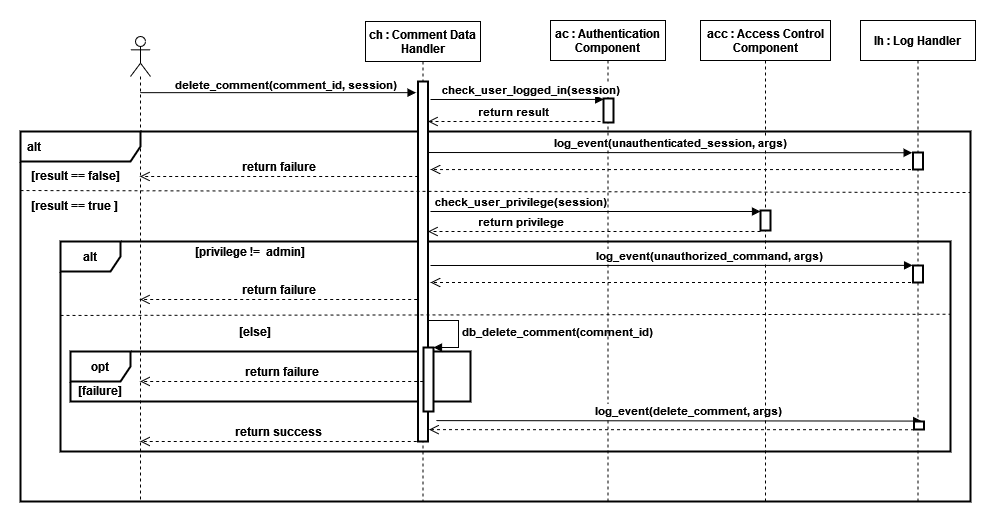

The diagram above was exported from draw.io. Its source (the exported page's mxGraphModel, read from the mxfile embedded in the PNG):
<mxGraphModel dx="2035" dy="650" grid="1" gridSize="10" guides="1" tooltips="1" connect="1" arrows="1" fold="1" page="1" pageScale="1" pageWidth="850" pageHeight="1100" math="0" shadow="0">
  <root>
    <mxCell id="0" />
    <mxCell id="1" parent="0" />
    <mxCell id="IfFnZldsuTPujF-EOs4x-30" value="&lt;font style=&quot;font-size: 12px&quot;&gt;&lt;b&gt;alt&lt;/b&gt;&lt;/font&gt;" style="shape=umlFrame;whiteSpace=wrap;html=1;width=120;height=30;boundedLbl=1;verticalAlign=middle;align=left;spacingLeft=5;strokeWidth=2;" parent="1" vertex="1">
      <mxGeometry x="-90" y="190" width="950" height="370" as="geometry" />
    </mxCell>
    <mxCell id="IfFnZldsuTPujF-EOs4x-45" value="&lt;b&gt;alt&lt;/b&gt;" style="shape=umlFrame;whiteSpace=wrap;html=1;fontSize=12;strokeWidth=2;" parent="1" vertex="1">
      <mxGeometry x="-50" y="300" width="890" height="210" as="geometry" />
    </mxCell>
    <mxCell id="gBuheMjF00UarFfIKdAf-5" value="&lt;b&gt;opt&lt;/b&gt;" style="shape=umlFrame;whiteSpace=wrap;html=1;strokeWidth=2;" vertex="1" parent="1">
      <mxGeometry x="-40" y="410" width="400" height="50" as="geometry" />
    </mxCell>
    <mxCell id="IfFnZldsuTPujF-EOs4x-60" value="&lt;b&gt;check_user_privilege(session)&lt;/b&gt;" style="html=1;verticalAlign=bottom;endArrow=block;rounded=0;" parent="1" target="IfFnZldsuTPujF-EOs4x-62" edge="1">
      <mxGeometry x="-0.4563" width="80" relative="1" as="geometry">
        <mxPoint x="320" y="270" as="sourcePoint" />
        <mxPoint x="640" y="270" as="targetPoint" />
        <mxPoint as="offset" />
      </mxGeometry>
    </mxCell>
    <mxCell id="IfFnZldsuTPujF-EOs4x-31" value="ch : Comment Data&#10; Handler" style="shape=umlLifeline;perimeter=lifelinePerimeter;container=1;collapsible=0;recursiveResize=0;rounded=0;shadow=0;strokeWidth=1;fontStyle=1" parent="1" vertex="1">
      <mxGeometry x="255" y="80" width="115" height="480" as="geometry" />
    </mxCell>
    <mxCell id="IfFnZldsuTPujF-EOs4x-32" value="" style="points=[];perimeter=orthogonalPerimeter;rounded=0;shadow=0;strokeWidth=2;" parent="IfFnZldsuTPujF-EOs4x-31" vertex="1">
      <mxGeometry x="52.5" y="60" width="10" height="360" as="geometry" />
    </mxCell>
    <mxCell id="IfFnZldsuTPujF-EOs4x-67" value="" style="html=1;points=[];perimeter=orthogonalPerimeter;fontSize=11;strokeWidth=2;" parent="IfFnZldsuTPujF-EOs4x-31" vertex="1">
      <mxGeometry x="58" y="326" width="10" height="64" as="geometry" />
    </mxCell>
    <mxCell id="IfFnZldsuTPujF-EOs4x-68" value="&lt;b&gt;db_delete_comment(comment_id)&lt;/b&gt;" style="edgeStyle=orthogonalEdgeStyle;html=1;align=left;spacingLeft=2;endArrow=block;rounded=0;entryX=1;entryY=0;fontSize=11;" parent="IfFnZldsuTPujF-EOs4x-31" target="IfFnZldsuTPujF-EOs4x-67" edge="1">
      <mxGeometry relative="1" as="geometry">
        <mxPoint x="63" y="299" as="sourcePoint" />
        <Array as="points">
          <mxPoint x="93" y="299" />
          <mxPoint x="93" y="326" />
        </Array>
      </mxGeometry>
    </mxCell>
    <mxCell id="IfFnZldsuTPujF-EOs4x-33" value="" style="shape=umlLifeline;participant=umlActor;perimeter=lifelinePerimeter;whiteSpace=wrap;html=1;container=1;collapsible=0;recursiveResize=0;verticalAlign=top;spacingTop=36;outlineConnect=0;" parent="1" vertex="1">
      <mxGeometry x="20" y="95" width="20" height="465" as="geometry" />
    </mxCell>
    <mxCell id="IfFnZldsuTPujF-EOs4x-34" value="" style="html=1;verticalAlign=bottom;endArrow=block;rounded=0;entryX=-0.195;entryY=0.031;entryDx=0;entryDy=0;entryPerimeter=0;" parent="1" source="IfFnZldsuTPujF-EOs4x-33" target="IfFnZldsuTPujF-EOs4x-32" edge="1">
      <mxGeometry width="80" relative="1" as="geometry">
        <mxPoint x="140" y="149" as="sourcePoint" />
        <mxPoint x="300" y="150" as="targetPoint" />
      </mxGeometry>
    </mxCell>
    <mxCell id="IfFnZldsuTPujF-EOs4x-59" value="&lt;b&gt;delete_comment(comment_id, session)&lt;br&gt;&lt;/b&gt;" style="edgeLabel;html=1;align=center;verticalAlign=middle;resizable=0;points=[];" parent="IfFnZldsuTPujF-EOs4x-34" vertex="1" connectable="0">
      <mxGeometry x="-0.0988" y="1" relative="1" as="geometry">
        <mxPoint x="21" y="-8" as="offset" />
      </mxGeometry>
    </mxCell>
    <mxCell id="IfFnZldsuTPujF-EOs4x-35" value="ac : Authentication&#10; Component" style="shape=umlLifeline;perimeter=lifelinePerimeter;container=1;collapsible=0;recursiveResize=0;rounded=0;shadow=0;strokeWidth=1;fontStyle=1" parent="1" vertex="1">
      <mxGeometry x="440" y="79" width="115" height="481" as="geometry" />
    </mxCell>
    <mxCell id="IfFnZldsuTPujF-EOs4x-36" value="" style="points=[];perimeter=orthogonalPerimeter;rounded=0;shadow=0;strokeWidth=2;" parent="IfFnZldsuTPujF-EOs4x-35" vertex="1">
      <mxGeometry x="53" y="78" width="10" height="24" as="geometry" />
    </mxCell>
    <mxCell id="IfFnZldsuTPujF-EOs4x-38" value="&lt;b&gt;check_user_logged_in(session)&lt;/b&gt;" style="html=1;verticalAlign=bottom;endArrow=block;rounded=0;entryX=0.021;entryY=0.038;entryDx=0;entryDy=0;entryPerimeter=0;" parent="1" target="IfFnZldsuTPujF-EOs4x-36" edge="1">
      <mxGeometry x="0.1547" width="80" relative="1" as="geometry">
        <mxPoint x="320" y="158" as="sourcePoint" />
        <mxPoint x="520" y="158" as="targetPoint" />
        <mxPoint as="offset" />
      </mxGeometry>
    </mxCell>
    <mxCell id="IfFnZldsuTPujF-EOs4x-39" value="&lt;b&gt;return result&lt;br&gt;&lt;/b&gt;" style="html=1;verticalAlign=bottom;endArrow=open;dashed=1;endSize=8;rounded=0;" parent="1" target="IfFnZldsuTPujF-EOs4x-32" edge="1">
      <mxGeometry relative="1" as="geometry">
        <mxPoint x="490" y="180" as="sourcePoint" />
        <mxPoint x="560" y="180" as="targetPoint" />
      </mxGeometry>
    </mxCell>
    <mxCell id="IfFnZldsuTPujF-EOs4x-41" value="" style="endArrow=none;dashed=1;html=1;strokeWidth=1;rounded=0;endSize=6;exitX=0;exitY=1;exitDx=0;exitDy=0;" parent="1" source="IfFnZldsuTPujF-EOs4x-43" edge="1">
      <mxGeometry width="50" height="50" relative="1" as="geometry">
        <mxPoint x="-4" y="249.99999999999977" as="sourcePoint" />
        <mxPoint x="860" y="251" as="targetPoint" />
      </mxGeometry>
    </mxCell>
    <mxCell id="IfFnZldsuTPujF-EOs4x-42" value="&lt;b&gt;[result == true ]&lt;br&gt;&lt;/b&gt;" style="text;html=1;strokeColor=none;fillColor=none;align=center;verticalAlign=middle;whiteSpace=wrap;rounded=0;" parent="1" vertex="1">
      <mxGeometry x="-90" y="249" width="110" height="30" as="geometry" />
    </mxCell>
    <mxCell id="IfFnZldsuTPujF-EOs4x-43" value="&lt;b&gt;[result == false]&lt;/b&gt;" style="text;html=1;strokeColor=none;fillColor=none;align=center;verticalAlign=middle;whiteSpace=wrap;rounded=0;" parent="1" vertex="1">
      <mxGeometry x="-90" y="219" width="110" height="30" as="geometry" />
    </mxCell>
    <mxCell id="IfFnZldsuTPujF-EOs4x-44" value="&lt;b&gt;return failure&lt;br&gt;&lt;/b&gt;" style="html=1;verticalAlign=bottom;endArrow=open;dashed=1;endSize=8;rounded=0;fontSize=12;strokeWidth=1;exitX=0.016;exitY=0.476;exitDx=0;exitDy=0;exitPerimeter=0;" parent="1" edge="1">
      <mxGeometry relative="1" as="geometry">
        <mxPoint x="307.65999999999985" y="234.96000000000004" as="sourcePoint" />
        <mxPoint x="29.5" y="234.96000000000004" as="targetPoint" />
      </mxGeometry>
    </mxCell>
    <mxCell id="IfFnZldsuTPujF-EOs4x-46" value="&lt;div&gt;&lt;b&gt;[privilege !=&amp;nbsp; admin]&lt;/b&gt;&lt;/div&gt;" style="text;html=1;strokeColor=none;fillColor=none;align=center;verticalAlign=middle;whiteSpace=wrap;rounded=0;fontSize=12;" parent="1" vertex="1">
      <mxGeometry x="30" y="300" width="220" height="20" as="geometry" />
    </mxCell>
    <mxCell id="IfFnZldsuTPujF-EOs4x-47" value="&lt;b&gt;[else]&lt;/b&gt;" style="text;html=1;strokeColor=none;fillColor=none;align=center;verticalAlign=middle;whiteSpace=wrap;rounded=0;fontSize=12;" parent="1" vertex="1">
      <mxGeometry x="60" y="380" width="170" height="20" as="geometry" />
    </mxCell>
    <mxCell id="IfFnZldsuTPujF-EOs4x-48" value="" style="endArrow=none;dashed=1;html=1;rounded=0;fontSize=12;endSize=6;strokeWidth=1;entryX=1;entryY=0.442;entryDx=0;entryDy=0;entryPerimeter=0;exitX=0;exitY=0.352;exitDx=0;exitDy=0;exitPerimeter=0;" parent="1" source="IfFnZldsuTPujF-EOs4x-45" edge="1">
      <mxGeometry width="50" height="50" relative="1" as="geometry">
        <mxPoint x="20" y="373" as="sourcePoint" />
        <mxPoint x="840" y="372.72" as="targetPoint" />
        <Array as="points" />
      </mxGeometry>
    </mxCell>
    <mxCell id="IfFnZldsuTPujF-EOs4x-51" value="&lt;b&gt;return success&lt;br&gt;&lt;/b&gt;" style="html=1;verticalAlign=bottom;endArrow=open;dashed=1;endSize=8;rounded=0;fontSize=12;strokeWidth=1;exitX=-0.13;exitY=1;exitDx=0;exitDy=0;exitPerimeter=0;" parent="1" source="IfFnZldsuTPujF-EOs4x-32" target="IfFnZldsuTPujF-EOs4x-33" edge="1">
      <mxGeometry relative="1" as="geometry">
        <mxPoint x="310" y="410" as="sourcePoint" />
        <mxPoint x="230" y="410" as="targetPoint" />
      </mxGeometry>
    </mxCell>
    <mxCell id="IfFnZldsuTPujF-EOs4x-52" value="&lt;b&gt;return failure&lt;br&gt;&lt;/b&gt;" style="html=1;verticalAlign=bottom;endArrow=open;dashed=1;endSize=8;rounded=0;fontSize=12;strokeWidth=1;exitX=0.016;exitY=0.476;exitDx=0;exitDy=0;exitPerimeter=0;" parent="1" edge="1">
      <mxGeometry relative="1" as="geometry">
        <mxPoint x="306.65999999999985" y="357.96000000000004" as="sourcePoint" />
        <mxPoint x="29.5" y="357.96000000000004" as="targetPoint" />
      </mxGeometry>
    </mxCell>
    <mxCell id="IfFnZldsuTPujF-EOs4x-53" value="lh : Log Handler" style="shape=umlLifeline;perimeter=lifelinePerimeter;container=1;collapsible=0;recursiveResize=0;rounded=0;shadow=0;strokeWidth=1;fontStyle=1" parent="1" vertex="1">
      <mxGeometry x="750" y="79" width="115" height="481" as="geometry" />
    </mxCell>
    <mxCell id="i9UBI03PLvEVBWmQl84J-3" value="" style="points=[];perimeter=orthogonalPerimeter;rounded=0;shadow=0;strokeWidth=2;" parent="IfFnZldsuTPujF-EOs4x-53" vertex="1">
      <mxGeometry x="52.5" y="132" width="10" height="17" as="geometry" />
    </mxCell>
    <mxCell id="gBuheMjF00UarFfIKdAf-3" value="" style="points=[];perimeter=orthogonalPerimeter;rounded=0;shadow=0;strokeWidth=2;" vertex="1" parent="IfFnZldsuTPujF-EOs4x-53">
      <mxGeometry x="52.5" y="245" width="10" height="17" as="geometry" />
    </mxCell>
    <mxCell id="IfFnZldsuTPujF-EOs4x-55" value="&lt;font style=&quot;font-size: 11px&quot;&gt;&lt;b&gt;log_event(delete_comment, args)&lt;br&gt;&lt;/b&gt;&lt;/font&gt;" style="html=1;verticalAlign=bottom;endArrow=block;rounded=0;fontSize=12;endSize=6;strokeWidth=1;entryX=-0.031;entryY=0.093;entryDx=0;entryDy=0;entryPerimeter=0;exitX=1.03;exitY=0.942;exitDx=0;exitDy=0;exitPerimeter=0;" parent="1" edge="1">
      <mxGeometry x="0.0392" width="80" relative="1" as="geometry">
        <mxPoint x="325.7999999999997" y="479.1200000000001" as="sourcePoint" />
        <mxPoint x="811.19" y="479.58100000000013" as="targetPoint" />
        <mxPoint as="offset" />
      </mxGeometry>
    </mxCell>
    <mxCell id="IfFnZldsuTPujF-EOs4x-56" value="" style="html=1;verticalAlign=bottom;endArrow=open;dashed=1;endSize=8;rounded=0;fontSize=12;strokeWidth=1;exitX=0.098;exitY=1.01;exitDx=0;exitDy=0;exitPerimeter=0;entryX=1.103;entryY=0.967;entryDx=0;entryDy=0;entryPerimeter=0;" parent="1" edge="1" target="IfFnZldsuTPujF-EOs4x-32">
      <mxGeometry relative="1" as="geometry">
        <mxPoint x="803.48" y="488.20000000000005" as="sourcePoint" />
        <mxPoint x="323" y="488.20000000000005" as="targetPoint" />
      </mxGeometry>
    </mxCell>
    <mxCell id="IfFnZldsuTPujF-EOs4x-61" value="acc : Access Control&#10;Component" style="shape=umlLifeline;perimeter=lifelinePerimeter;container=1;collapsible=0;recursiveResize=0;rounded=0;shadow=0;strokeWidth=1;fontStyle=1" parent="1" vertex="1">
      <mxGeometry x="590" y="79" width="130" height="481" as="geometry" />
    </mxCell>
    <mxCell id="IfFnZldsuTPujF-EOs4x-49" value="&lt;font style=&quot;font-size: 11px&quot;&gt;&lt;b&gt;return privilege&lt;br&gt;&lt;/b&gt;&lt;/font&gt;" style="html=1;verticalAlign=bottom;endArrow=open;dashed=1;endSize=8;rounded=0;fontSize=12;strokeWidth=1;" parent="IfFnZldsuTPujF-EOs4x-61" target="IfFnZldsuTPujF-EOs4x-32" edge="1">
      <mxGeometry x="0.4436" relative="1" as="geometry">
        <mxPoint x="60" y="211" as="sourcePoint" />
        <mxPoint x="-155.32999999999998" y="210.72000000000003" as="targetPoint" />
        <mxPoint as="offset" />
      </mxGeometry>
    </mxCell>
    <mxCell id="IfFnZldsuTPujF-EOs4x-62" value="" style="points=[];perimeter=orthogonalPerimeter;rounded=0;shadow=0;strokeWidth=2;" parent="IfFnZldsuTPujF-EOs4x-61" vertex="1">
      <mxGeometry x="60" y="190" width="10" height="20" as="geometry" />
    </mxCell>
    <mxCell id="i9UBI03PLvEVBWmQl84J-1" value="&lt;font style=&quot;font-size: 11px&quot;&gt;&lt;b&gt;log_event(unauthorized_command, args)&lt;br&gt;&lt;/b&gt;&lt;/font&gt;" style="html=1;verticalAlign=bottom;endArrow=block;rounded=0;fontSize=12;endSize=6;strokeWidth=1;entryX=-0.041;entryY=-0.008;entryDx=0;entryDy=0;entryPerimeter=0;" parent="1" edge="1" target="gBuheMjF00UarFfIKdAf-3">
      <mxGeometry x="0.1571" width="80" relative="1" as="geometry">
        <mxPoint x="320" y="324" as="sourcePoint" />
        <mxPoint x="790" y="324" as="targetPoint" />
        <mxPoint as="offset" />
      </mxGeometry>
    </mxCell>
    <mxCell id="i9UBI03PLvEVBWmQl84J-2" value="" style="html=1;verticalAlign=bottom;endArrow=open;dashed=1;endSize=8;rounded=0;fontSize=12;strokeWidth=1;exitX=0.098;exitY=1.01;exitDx=0;exitDy=0;exitPerimeter=0;startSize=7;" parent="1" edge="1">
      <mxGeometry relative="1" as="geometry">
        <mxPoint x="800.48" y="341.00000000000006" as="sourcePoint" />
        <mxPoint x="320" y="341" as="targetPoint" />
      </mxGeometry>
    </mxCell>
    <mxCell id="i9UBI03PLvEVBWmQl84J-4" value="&lt;font style=&quot;font-size: 11px&quot;&gt;&lt;b&gt;log_event(unauthenticated_session, args)&lt;br&gt;&lt;/b&gt;&lt;/font&gt;" style="html=1;verticalAlign=bottom;endArrow=block;rounded=0;fontSize=12;endSize=6;strokeWidth=1;entryX=-0.085;entryY=0.015;entryDx=0;entryDy=0;entryPerimeter=0;" parent="1" edge="1" target="i9UBI03PLvEVBWmQl84J-3">
      <mxGeometry x="0.0021" width="80" relative="1" as="geometry">
        <mxPoint x="318" y="211.01999999999998" as="sourcePoint" />
        <mxPoint x="790" y="211" as="targetPoint" />
        <mxPoint as="offset" />
      </mxGeometry>
    </mxCell>
    <mxCell id="i9UBI03PLvEVBWmQl84J-5" value="" style="html=1;verticalAlign=bottom;endArrow=open;dashed=1;endSize=8;rounded=0;fontSize=12;strokeWidth=1;exitX=0.098;exitY=1.01;exitDx=0;exitDy=0;exitPerimeter=0;startSize=7;" parent="1" edge="1">
      <mxGeometry relative="1" as="geometry">
        <mxPoint x="800.48" y="228.01999999999998" as="sourcePoint" />
        <mxPoint x="320" y="228.01999999999998" as="targetPoint" />
      </mxGeometry>
    </mxCell>
    <mxCell id="gBuheMjF00UarFfIKdAf-4" value="" style="points=[];perimeter=orthogonalPerimeter;rounded=0;shadow=0;strokeWidth=2;" vertex="1" parent="1">
      <mxGeometry x="803.5" y="480" width="10" height="8" as="geometry" />
    </mxCell>
    <mxCell id="gBuheMjF00UarFfIKdAf-6" value="&lt;b&gt;return failure&lt;br&gt;&lt;/b&gt;" style="html=1;verticalAlign=bottom;endArrow=open;dashed=1;endSize=8;rounded=0;fontSize=12;strokeWidth=1;exitX=0.016;exitY=0.476;exitDx=0;exitDy=0;exitPerimeter=0;" edge="1" parent="1" target="IfFnZldsuTPujF-EOs4x-33">
      <mxGeometry relative="1" as="geometry">
        <mxPoint x="312.65999999999985" y="439.96000000000004" as="sourcePoint" />
        <mxPoint x="35.5" y="439.96000000000004" as="targetPoint" />
      </mxGeometry>
    </mxCell>
    <mxCell id="gBuheMjF00UarFfIKdAf-8" value="&lt;b&gt;[failure]&lt;/b&gt;" style="text;html=1;strokeColor=none;fillColor=none;align=center;verticalAlign=middle;whiteSpace=wrap;rounded=0;" vertex="1" parent="1">
      <mxGeometry x="-40" y="434" width="60" height="30" as="geometry" />
    </mxCell>
  </root>
</mxGraphModel>